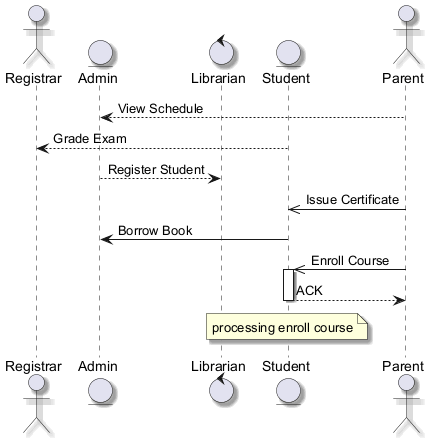

The diagram above was rendered by PlantUML. Its source (embedded in the PNG):
@startuml
skinparam backgroundColor #FFFFFF
skinparam classBackgroundColor #F1F8E9
skinparam classBorderColor #33691E
skinparam shadowing true
actor "Registrar" as R
entity "Admin" as A
control "Librarian" as L
entity "Student" as S
actor "Parent" as P
P --> A : View Schedule
S --> R : Grade Exam
A --> L : Register Student
P ->> S : Issue Certificate
S -> A : Borrow Book
P ->> S : Enroll Course
activate S
S --> P : ACK
deactivate S
note over S : processing enroll course
@enduml